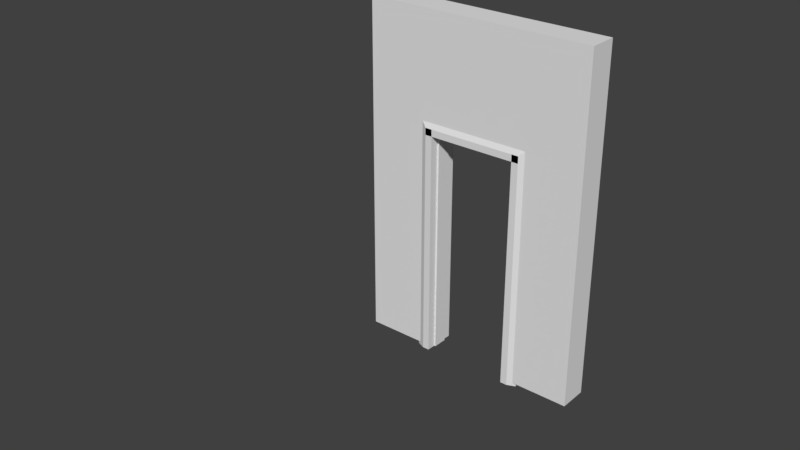 # Source: Doorway2Umits.blend  (saved by Blender 2.79.0; exported with 4.5.12 LTS)
import bpy
from mathutils import Matrix  # noqa: F401  (used for matrix-valued properties, if any)

bpy.ops.wm.read_factory_settings(use_empty=True)
scene = bpy.context.scene
scene.name = 'Scene'

# ---- collections
col_collection_1 = bpy.data.collections.new('Collection 1'); scene.collection.children.link(col_collection_1)
col_collection_2 = bpy.data.collections.new('Collection 2'); scene.collection.children.link(col_collection_2)
col_collection_2.hide_render = True
col_collection_2.hide_viewport = True

# ---- world
world_world = bpy.data.worlds.new('World'); scene.world = world_world
world_world.color = (0.05088, 0.05088, 0.05088)
world_world.use_sun_shadow = False
world_world.sun_shadow_jitter_overblur = 0.0
world_world.cycles.sampling_method = 'MANUAL'

# ---- meshes
me_vert_002 = bpy.data.meshes.new('Vert.002')
me_vert_002.from_pydata([(-0.4424, -0.1452, -0.001255), (-0.4424, -0.1452, 2.065), (-0.4424, -0.00227, -0.001255), (-0.4424, -0.00227, 2.065), (-0.3823, -0.1452, -0.001255), (-0.3823, -0.1452, 2.065), (-0.3823, -0.00227, -0.001255), (-0.3823, -0.00227, 2.065), (-0.5133, -0.00227, -0.001255), (-0.5133, -0.115, -0.001255), (-0.5133, -0.115, 2.065), (-0.5133, -0.00227, 2.065), (-0.4424, -0.0647, -0.001255), (-0.3823, -0.0647, -0.001255), (-0.3823, -0.0647, 2.065), (-0.5133, -0.05152, -0.001255), (-0.5133, -0.05152, 2.065), (-0.3679, -0.00227, 2.065), (-0.3679, -0.00227, -0.001255), (-0.3679, -0.0647, -0.001255), (-0.3679, -0.0647, 2.065), (-0.4424, -0.1452, 2.005), (-0.4424, -0.00227, 2.005), (-0.4424, -0.115, 2.136), (-0.4424, -0.00227, 2.136), (-0.4424, -0.0647, 2.005), (-0.4424, -0.05152, 2.136), (-0.4424, -0.00227, 1.99), (-0.4424, -0.0647, 1.99), (0.0002745, -0.0647, 1.99), (0.0002745, -0.00227, 1.99), (-0.001074, -0.05152, 2.136), (0.0001414, -0.0647, 2.005), (-0.001074, -0.00227, 2.136), (-0.001074, -0.115, 2.136), (0.0001414, -0.00227, 2.005), (0.0001414, -0.1452, 2.005), (-0.0004165, -0.00227, 2.065), (-0.0004167, -0.1452, 2.065), (-0.5137, -0.1148, 2.135), (-0.4424, -0.00227, 2.065), (-0.5133, -0.00227, -0.001255), (-0.5133, -0.00227, 2.065), (-0.4424, -0.00227, 2.136), (-0.001074, -0.00227, 2.136)], [(42, 41), (40, 42), (43, 44), (40, 43)], [(3, 22, 27, 28, 25, 21, 1, 23, 26, 24), (2, 3, 7, 6), (13, 14, 5, 4), (4, 5, 1, 0), (12, 13, 4, 0), (15, 16, 11, 8), (12, 0, 9, 15), (3, 2, 8, 11), (0, 1, 10, 9), (2, 12, 15, 8), (9, 10, 16, 15), (2, 6, 13, 12), (13, 6, 18, 19), (18, 17, 20, 19), (14, 13, 19, 20), (6, 7, 17, 18), (3, 11, 16, 10, 1, 5, 14, 20, 17, 7), (27, 22, 35, 30), (23, 1, 38, 34), (26, 23, 34, 31), (21, 25, 32, 36), (1, 21, 36, 38), (3, 24, 33, 37), (24, 26, 31, 33), (28, 27, 30, 29), (25, 28, 29, 32), (22, 3, 37, 35), (39, 10, 1, 23)])
me_vert_002.use_remesh_preserve_volume = False
me_vert_002.use_remesh_preserve_attributes = False
me_vert_002.use_mirror_vertex_groups = False
me_vert_002.update()
me_vert = bpy.data.meshes.new('Vert')
me_vert.from_pydata([(0.9955, 0.1242, 0.02958), (0.9955, 0.1242, 3.03), (-1.005, 0.1242, 0.02958), (0.4055, 0.1242, 3.03), (0.4055, 0.1242, 2.03), (-1.005, 0.1242, 3.03), (-0.4045, 0.1242, 0.02958), (0.4055, 0.1242, 0.02958), (-0.4045, 0.1242, 3.03), (-0.4045, 0.1242, 2.03), (0.9955, -0.1258, 0.02958), (0.9955, -0.1258, 3.03), (-1.005, -0.1258, 3.03), (-1.005, -0.1258, 0.02958), (-0.4045, -0.1258, 0.02958), (0.4055, -0.1258, 0.02958), (0.4055, -0.1258, 3.03), (-0.4045, -0.1258, 3.03), (-0.4045, -0.1258, 2.03), (0.4055, -0.1258, 2.03)], [], [(1, 3, 4, 7, 0), (8, 9, 4, 3), (6, 9, 8, 5, 2), (1, 3, 16, 11), (4, 7, 15, 19), (8, 5, 12, 17), (11, 16, 19, 15, 10), (17, 18, 19, 16), (14, 18, 17, 12, 13), (5, 2, 13, 12), (6, 9, 18, 14), (3, 8, 17, 16), (7, 0, 10, 15), (9, 4, 19, 18), (0, 1, 11, 10), (2, 6, 14, 13)])
me_vert.use_remesh_preserve_volume = False
me_vert.use_remesh_preserve_attributes = False
me_vert.use_mirror_vertex_groups = False
me_vert.update()
me_vert_001 = bpy.data.meshes.new('Vert.001')
me_vert_001.from_pydata([(0.9955, 0.1242, 0.02958), (0.9955, 0.1242, 3.03), (-1.005, 0.1242, 0.02958), (0.4055, 0.1242, 3.03), (0.4055, 0.1242, 2.03), (-1.005, 0.1242, 3.03), (-0.4045, 0.1242, 0.02958), (0.4055, 0.1242, 0.02958), (-0.4045, 0.1242, 3.03), (-0.4045, 0.1242, 2.03), (0.9955, -0.1258, 0.02958), (0.9955, -0.1258, 3.03), (-1.005, -0.1258, 3.03), (-1.005, -0.1258, 0.02958), (-0.4045, -0.1258, 0.02958), (0.4055, -0.1258, 0.02958), (0.4055, -0.1258, 3.03), (-0.4045, -0.1258, 3.03), (-0.4045, -0.1258, 2.03), (0.4055, -0.1258, 2.03)], [], [(1, 3, 4, 7, 0), (8, 9, 4, 3), (6, 9, 8, 5, 2), (1, 3, 16, 11), (4, 7, 15, 19), (8, 5, 12, 17), (11, 16, 19, 15, 10), (17, 18, 19, 16), (14, 18, 17, 12, 13), (5, 2, 13, 12), (6, 9, 18, 14), (3, 8, 17, 16), (7, 0, 10, 15), (9, 4, 19, 18), (0, 1, 11, 10), (2, 6, 14, 13)])
me_vert_001.use_remesh_preserve_volume = False
me_vert_001.use_remesh_preserve_attributes = False
me_vert_001.use_mirror_vertex_groups = False
me_vert_001.update()

# ---- curves / text
cu_lod_cdoorframe_001 = bpy.data.curves.new('LOD_CDoorFrame.001', 'CURVE')
cu_lod_cdoorframe_001.dimensions = '3D'
_sp = cu_lod_cdoorframe_001.splines.new('POLY'); _sp.points.add(9)
_sp.points.foreach_set('co', [-0.4424, -0.00227, -0.001255, 0.0, -0.3823, -0.00227, -0.001255, 0.0, -0.3679, -0.00227, -0.001255, 0.0, -0.3679, -0.0647, -0.001255, 0.0, -0.3823, -0.0647, -0.001255, 0.0, -0.3823, -0.1452, -0.001255, 0.0, -0.4424, -0.1452, -0.001255, 0.0, -0.5133, -0.115, -0.001255, 0.0, -0.5133, -0.05152, -0.001255, 0.0, -0.5133, -0.00227, -0.001255, 0.0])
_sp.order_v = 0
_sp.resolution_v = 0
_sp.use_cyclic_u = True
_sp.use_smooth = False
cu_lod_cdoorframe_001.use_path_clamp = True
cu_lod_cdoorframe_001.bevel_resolution = 0
cu_lod_cdoorframe_001.fill_mode = 'HALF'
cu_doorframe_path = bpy.data.curves.new('DoorFrame Path', 'CURVE')
cu_doorframe_path.dimensions = '3D'
_sp = cu_doorframe_path.splines.new('POLY'); _sp.points.add(3)
_sp.points.foreach_set('co', [0.5133, -0.05813, -0.001255, 0.0, 0.5124, -0.05813, 2.135, 0.0, -0.5124, -0.05813, 2.135, 0.0, -0.5133, -0.05813, -0.001255, 0.0])
_sp.points.foreach_set('tilt', [1.571, 1.571, 1.571, 1.571])
_sp.order_v = 0
_sp.resolution_v = 0
_sp.use_endpoint_u = True
_sp.use_smooth = False
cu_doorframe_path.use_path_clamp = True
cu_doorframe_path.bevel_mode = 'OBJECT'
cu_doorframe_path.bevel_resolution = 0
cu_doorframe_path.offset = -0.524
cu_doorframe_path.fill_mode = 'HALF'

# ---- objects
ob_lod_bdoorframe = bpy.data.objects.new('LOD_BDoorFrame', me_vert_002)
ob_lod_adoorway_3x2x0_25 = bpy.data.objects.new('LOD_ADoorway 3x2x0.25', me_vert)
ob_lod_cdoorframe_001 = bpy.data.objects.new('LOD_CDoorFrame.001', cu_lod_cdoorframe_001)
ob_doorframe_path = bpy.data.objects.new('DoorFrame Path', cu_doorframe_path)
ob_lod_bdoorway_3x2x0_000 = bpy.data.objects.new('LOD_BDoorway 3x2x0.000', me_vert_001)

# ---- transforms, parenting, visibility, modifiers, constraints
ob_lod_bdoorframe.location = (1.013, 0.0, 0.0)
ob_lod_bdoorframe.lineart.crease_threshold = 0.0
_m = ob_lod_bdoorframe.modifiers.new('Mirror', 'MIRROR')
_m.use_axis = (True, True, False)
_m.merge_threshold = 0.0287
ob_lod_adoorway_3x2x0_25.location = (1.013, 0.0, 0.0)
ob_lod_adoorway_3x2x0_25.lineart.crease_threshold = 0.0
ob_lod_cdoorframe_001.location = (1.013, 0.0, 0.0)
ob_lod_cdoorframe_001.rotation_euler = (0.0, 0.0, 6.283)
ob_lod_cdoorframe_001.lineart.crease_threshold = 0.0
ob_doorframe_path.location = (1.013, 0.07382, 0.0)
ob_doorframe_path.lineart.crease_threshold = 0.0
ob_lod_bdoorway_3x2x0_000.location = (1.013, 0.0, 0.0)
ob_lod_bdoorway_3x2x0_000.lineart.crease_threshold = 0.0
cu_doorframe_path.bevel_object = ob_lod_cdoorframe_001

# ---- collection membership
col_collection_1.objects.link(ob_lod_bdoorframe)
col_collection_1.objects.link(ob_lod_adoorway_3x2x0_25)
col_collection_2.objects.link(ob_lod_cdoorframe_001)
col_collection_2.objects.link(ob_doorframe_path)
col_collection_2.objects.link(ob_lod_bdoorway_3x2x0_000)

# ---- scene / render settings (as saved in the file)
scene.frame_start = 1; scene.frame_end = 250; scene.frame_set(0)
scene.render.engine = 'BLENDER_EEVEE_NEXT'
scene.render.resolution_percentage = 50
scene.render.dither_intensity = 0.0
scene.cycles.use_denoising = False
scene.cycles.samples = 128
scene.cycles.sampling_pattern = 'TABULATED_SOBOL'
scene.cycles.use_adaptive_sampling = False
scene.cycles.use_light_tree = False
scene.cycles.blur_glossy = 0.0
scene.cycles.sample_clamp_indirect = 0.0
scene.view_settings.view_transform = 'Standard'
bpy.context.view_layer.update()

# ---- added for rendering (the .blend has no active camera and no usable light): camera, sun
cam_auto = bpy.data.cameras.new('AutoCamera')
cam_auto.lens = 50.0
cam_auto.sensor_width = 36.0
cam_auto.clip_end = 1000.0
ob_auto_camera = bpy.data.objects.new('AutoCamera', cam_auto)
scene.collection.objects.link(ob_auto_camera)
ob_auto_camera.location = (5.65113, -6.55768, 5.38936)
ob_auto_camera.rotation_euler = (1.09748, -7.21219e-08, 0.694738)
scene.camera = ob_auto_camera
light_auto_sun = bpy.data.lights.new('AutoSun', 'SUN')
light_auto_sun.energy = 3.0
light_auto_sun.angle = 0.0523599
ob_auto_sun = bpy.data.objects.new('AutoSun', light_auto_sun)
scene.collection.objects.link(ob_auto_sun)
ob_auto_sun.rotation_euler = (0.872665, 0.174533, 0.523599)
bpy.context.view_layer.update()
